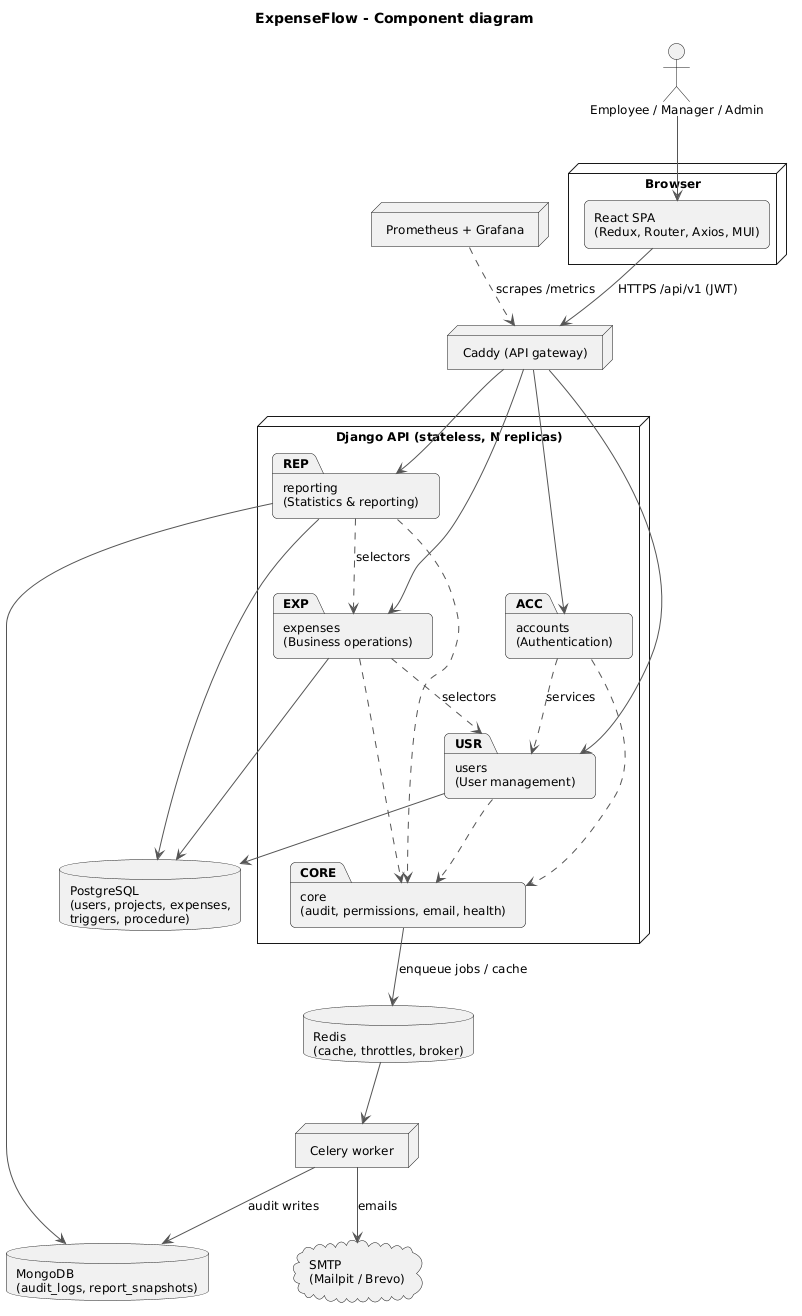

The diagram above was rendered by PlantUML. Its source (embedded in the PNG):
@startuml component
!include _style.iuml
title ExpenseFlow - Component diagram

actor "Employee / Manager / Admin" as U
node "Browser" {
  [React SPA\n(Redux, Router, Axios, MUI)] as SPA
}
node "Caddy (API gateway)" as GW
node "Django API (stateless, N replicas)" {
  package "accounts\n(Authentication)" as ACC
  package "users\n(User management)" as USR
  package "expenses\n(Business operations)" as EXP
  package "reporting\n(Statistics & reporting)" as REP
  package "core\n(audit, permissions, email, health)" as CORE
}
node "Celery worker" as W
database "PostgreSQL\n(users, projects, expenses,\ntriggers, procedure)" as PG
database "MongoDB\n(audit_logs, report_snapshots)" as MG
database "Redis\n(cache, throttles, broker)" as RD
cloud "SMTP\n(Mailpit / Brevo)" as SMTP
node "Prometheus + Grafana" as MON

U --> SPA
SPA --> GW : HTTPS /api/v1 (JWT)
GW --> ACC
GW --> USR
GW --> EXP
GW --> REP
ACC ..> USR : services
EXP ..> USR : selectors
REP ..> EXP : selectors
ACC ..> CORE
USR ..> CORE
EXP ..> CORE
REP ..> CORE
USR --> PG
EXP --> PG
REP --> PG
REP --> MG
CORE --> RD : enqueue jobs / cache
RD --> W
W --> MG : audit writes
W --> SMTP : emails
MON ..> GW : scrapes /metrics
@enduml